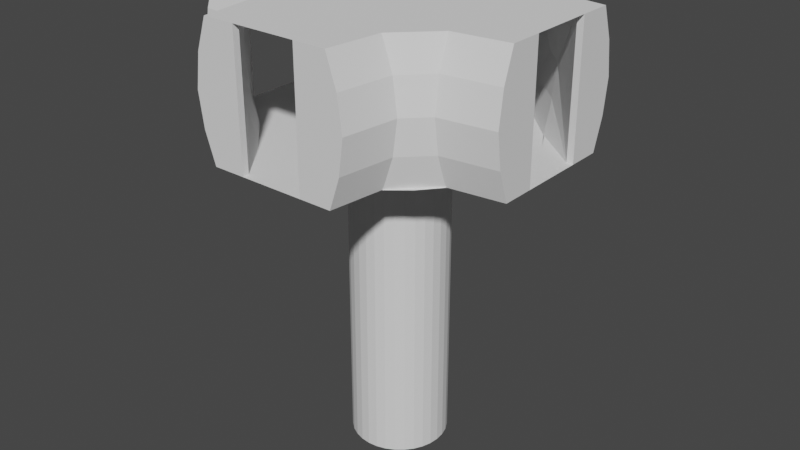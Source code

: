 # Source: X-Corridor.blend  (saved by Blender 3.6.11; exported with 4.5.12 LTS)
import bpy
from mathutils import Matrix  # noqa: F401  (used for matrix-valued properties, if any)

bpy.ops.wm.read_factory_settings(use_empty=True)
scene = bpy.context.scene
scene.name = 'Scene'

# ---- collections
col_collection = bpy.data.collections.new('Collection'); scene.collection.children.link(col_collection)

# ---- world
world_world = bpy.data.worlds.new('World'); scene.world = world_world
world_world.use_nodes = True; world_world.node_tree.nodes.clear()
_N = world_world.node_tree.nodes; _L = world_world.node_tree.links
n0 = _N.new('ShaderNodeOutputWorld'); n0.name = 'World Output'; n0.location = (300, 300)
n1 = _N.new('ShaderNodeBackground'); n1.name = 'Background'; n1.location = (10, 300)
n1.inputs[0].default_value = (0.05088, 0.05088, 0.05088, 1.0)
_L.new(n1.outputs[0], n0.inputs[0])
n0.is_active_output = True
world_world.color = (0.05088, 0.05088, 0.05088)
world_world.use_sun_shadow = False
world_world.sun_shadow_jitter_overblur = 0.0

# ---- meshes
me_plane = bpy.data.meshes.new('Plane')
me_plane.from_pydata([(0.0, 0.75, -5.0), (1.65, -1.1, 1.958e-09), (-1.1, -1.65, 1.686e-08), (0.1463, 0.7356, -5.0), (1.1, -1.65, 1.686e-08), (1.65, 1.1, 1.958e-09), (0.287, 0.6929, -5.0), (1.1, 1.65, 1.686e-08), (-1.65, 1.1, 1.958e-09), (0.4167, 0.6236, -5.0), (-1.1, 1.65, 1.686e-08), (-1.65, -1.1, 1.958e-09), (-1.1, -1.65, 2.0), (0.5303, 0.5303, -5.0), (1.65, -1.1, 2.0), (1.1, -1.65, 2.0), (0.6236, 0.4167, -5.0), (1.65, 1.1, 2.0), (1.1, 1.65, 2.0), (0.6929, 0.287, -5.0), (-1.65, 1.1, 2.0), (0.7356, 0.1463, -5.0), (-1.1, 1.65, 2.0), (-1.65, -1.1, 2.0), (0.75, 0.0, -5.0), (-1.262, -1.65, 1.522), (1.65, -1.262, 1.522), (1.65, -1.334, 1.0), (0.7356, -0.1463, -5.0), (-1.334, -1.65, 1.0), (0.6929, -0.287, -5.0), (1.65, -1.262, 0.4783), (-1.262, -1.65, 0.4783), (0.6236, -0.4167, -5.0), (-1.262, 1.65, 0.4783), (-1.65, -1.262, 0.4783), (-1.334, 1.65, 1.0), (0.5303, -0.5303, -5.0), (-1.65, -1.334, 1.0), (-1.262, 1.65, 1.522), (0.4167, -0.6236, -5.0), (-1.65, -1.262, 1.522), (1.262, 1.65, 1.522), (0.287, -0.6929, -5.0), (-1.65, 1.262, 1.522), (0.1463, -0.7356, -5.0), (-1.65, 1.334, 1.0), (1.334, 1.65, 1.0), (1.262, 1.65, 0.4783), (0.0, -0.75, -5.0), (-1.65, 1.262, 0.4783), (-0.1463, -0.7356, -5.0), (1.262, -1.65, 0.4783), (1.65, 1.262, 0.4783), (-0.287, -0.6929, -5.0), (1.65, 1.334, 1.0), (1.334, -1.65, 1.0), (-0.4167, -0.6236, -5.0), (1.262, -1.65, 1.522), (1.65, 1.262, 1.522), (-0.5303, -0.5303, -5.0), (-0.5, -2.4, 1.686e-08), (2.4, -0.5, 1.686e-08), (-0.6236, -0.4167, -5.0), (0.5, -2.4, 1.686e-08), (2.4, 0.5, 1.686e-08), (0.5, 2.4, 1.686e-08), (-0.6929, -0.287, -5.0), (-2.4, 0.5, 1.686e-08), (-2.4, -0.5, 1.686e-08), (-0.7356, -0.1463, -5.0), (-0.5, 2.4, 1.686e-08), (2.4, -0.5, 2.0), (-0.75, 0.0, -5.0), (-0.5, -2.4, 2.0), (0.5, -2.4, 2.0), (-0.7356, 0.1463, -5.0), (2.4, 0.5, 2.0), (-0.5, 2.4, 2.0), (-0.6929, 0.287, -5.0), (-2.4, -0.5, 2.0), (0.5, 2.4, 2.0), (-0.6236, 0.4167, -5.0), (-2.4, 0.5, 2.0), (-0.5303, 0.5303, -5.0), (-0.5, 2.5, 1.686e-08), (-2.5, -0.5, 1.686e-08), (-1.0, 2.5, 1.686e-08), (-0.4167, 0.6236, -5.0), (-2.5, -1.0, 1.686e-08), (-0.287, 0.6929, -5.0), (1.162, 2.5, 0.4783), (-2.5, 1.162, 0.4783), (1.0, 2.5, 1.686e-08), (-0.1463, 0.7356, -5.0), (-2.5, 1.0, 1.686e-08), (-1.162, 2.5, 1.522), (-2.5, -1.162, 1.522), (-1.0, 2.5, 2.0), (-2.5, -1.0, 2.0), (0.5, 2.5, 2.0), (-2.5, 0.5, 2.0), (1.0, 2.5, 2.0), (-2.5, 1.0, 2.0), (-1.162, 2.5, 0.4783), (-2.5, -1.162, 0.4783), (-1.234, 2.5, 1.0), (-2.5, -1.234, 1.0), (-2.5, 1.162, 1.522), (1.162, 2.5, 1.522), (1.234, 2.5, 1.0), (-2.5, 1.234, 1.0), (-2.5, 0.5, 1.686e-08), (0.5, 2.5, 1.686e-08), (-0.5, 2.5, 2.0), (-2.5, -0.5, 2.0), (0.5, -2.5, 1.686e-08), (2.5, 0.5, 1.686e-08), (2.5, 1.0, 1.686e-08), (1.0, -2.5, 1.686e-08), (2.5, 1.162, 1.522), (1.162, -2.5, 1.522), (2.5, 1.0, 2.0), (1.0, -2.5, 2.0), (-1.162, -2.5, 0.4783), (2.5, -1.162, 0.4783), (-1.0, -2.5, 1.686e-08), (2.5, -1.0, 1.686e-08), (2.5, 0.5, 2.0), (0.5, -2.5, 2.0), (2.5, -1.0, 2.0), (-1.0, -2.5, 2.0), (2.5, -1.162, 1.522), (-1.162, -2.5, 1.522), (2.5, -1.234, 1.0), (-1.234, -2.5, 1.0), (2.5, 1.162, 0.4783), (1.162, -2.5, 0.4783), (1.234, -2.5, 1.0), (2.5, 1.234, 1.0), (2.5, -0.5, 1.686e-08), (-0.5, -2.5, 1.686e-08), (-0.5, -2.5, 2.0), (2.5, -0.5, 2.0), (0.0, 2.0, 0.0), (-0.3902, 1.962, 0.0), (-0.7654, 1.848, 0.0), (-1.111, 1.663, 0.0), (-1.414, 1.414, 0.0), (-1.663, 1.111, 0.0), (-1.848, 0.7654, 0.0), (-1.962, 0.3902, 0.0), (-2.0, 0.0, 0.0), (-1.962, -0.3902, 0.0), (-1.848, -0.7654, 0.0), (-1.663, -1.111, 0.0), (-1.414, -1.414, 0.0), (-1.111, -1.663, 0.0), (-0.7654, -1.848, 0.0), (-0.3902, -1.962, 0.0), (0.0, -2.0, 0.0), (0.3902, -1.962, 0.0), (0.7654, -1.848, 0.0), (1.111, -1.663, 0.0), (1.414, -1.414, 0.0), (1.663, -1.111, 0.0), (1.848, -0.7654, 0.0), (1.962, -0.3902, 0.0), (2.0, 0.0, 0.0), (1.962, 0.3902, 0.0), (1.848, 0.7654, 0.0), (1.663, 1.111, 0.0), (1.414, 1.414, 0.0), (1.111, 1.663, 0.0), (0.7654, 1.848, 0.0), (0.3902, 1.962, 0.0), (-0.75, 0.0, 0.0), (-0.6929, -0.287, 0.0), (-0.7356, -0.1463, 0.0), (-0.7356, 0.1463, 0.0), (-0.6236, -0.4167, 0.0), (-0.6236, 0.4167, 0.0), (-0.6929, 0.287, 0.0), (-0.5303, 0.5303, 0.0), (-0.287, -0.6929, 0.0), (-0.4167, -0.6236, 0.0), (-0.4167, 0.6236, 0.0), (-0.1463, -0.7356, 0.0), (0.0, 0.75, 0.0), (-0.1463, 0.7356, 0.0), (-0.287, 0.6929, 0.0), (-0.5303, -0.5303, 0.0), (0.0, -0.75, 0.0), (0.1463, -0.7356, 0.0), (0.4167, 0.6236, 0.0), (0.4167, -0.6236, 0.0), (0.287, 0.6929, 0.0), (0.287, -0.6929, 0.0), (0.1463, 0.7356, 0.0), (0.6236, 0.4167, 0.0), (0.6236, -0.4167, 0.0), (0.5303, 0.5303, 0.0), (0.75, 0.0, 0.0), (0.7356, 0.1463, 0.0), (0.6929, -0.287, 0.0), (0.7356, -0.1463, 0.0), (0.6929, 0.287, 0.0), (0.5303, -0.5303, 0.0)], [], [(102, 81, 18), (66, 93, 7), (131, 74, 12), (137, 4, 52), (142, 61, 74), (2, 124, 32), (39, 106, 36), (22, 96, 39), (87, 114, 85), (102, 113, 100), (98, 104, 96), (93, 109, 91), (85, 78, 71), (78, 98, 22), (100, 66, 81), (7, 91, 48), (109, 18, 42), (110, 42, 47), (104, 10, 34), (48, 110, 47), (87, 71, 10), (106, 34, 36), (66, 85, 71), (78, 100, 81), (142, 126, 141), (123, 116, 119), (123, 137, 121), (126, 133, 124), (116, 75, 64), (75, 123, 15), (138, 52, 56), (58, 138, 56), (133, 12, 25), (135, 25, 29), (32, 135, 29), (15, 121, 58), (119, 64, 4), (61, 126, 2), (75, 142, 74), (61, 116, 64), (61, 2, 32), (64, 75, 56), (66, 7, 48), (71, 78, 36), (103, 83, 20), (68, 95, 8), (130, 72, 14), (136, 5, 53), (143, 62, 72), (1, 125, 31), (41, 107, 38), (23, 97, 41), (89, 115, 86), (103, 112, 101), (99, 105, 97), (95, 108, 92), (86, 80, 69), (80, 99, 23), (101, 68, 83), (8, 92, 50), (108, 20, 44), (111, 44, 46), (105, 11, 35), (50, 111, 46), (89, 69, 11), (107, 35, 38), (68, 86, 69), (80, 101, 83), (143, 127, 140), (122, 117, 118), (122, 136, 120), (127, 132, 125), (117, 77, 65), (77, 122, 17), (139, 53, 55), (59, 139, 55), (132, 14, 26), (134, 26, 27), (31, 134, 27), (17, 120, 59), (118, 65, 5), (62, 127, 1), (77, 143, 72), (62, 117, 65), (62, 1, 31), (65, 77, 55), (68, 8, 50), (69, 80, 38), (146, 186, 190), (193, 192, 160), (71, 145, 144), (10, 147, 146), (146, 71, 10), (66, 174, 173), (173, 7, 66), (5, 171, 170), (170, 65, 5), (65, 169, 168), (62, 166, 165), (165, 1, 62), (64, 161, 160), (4, 163, 162), (162, 64, 4), (61, 158, 157), (157, 2, 61), (69, 153, 152), (11, 155, 154), (154, 69, 11), (68, 150, 149), (149, 8, 68), (14, 58, 15), (26, 56, 58), (52, 27, 31), (4, 31, 1), (7, 53, 48), (53, 47, 48), (42, 55, 59), (18, 59, 17), (20, 39, 22), (44, 36, 39), (34, 46, 50), (10, 50, 8), (2, 35, 32), (35, 29, 32), (25, 38, 41), (12, 41, 23), (14, 20, 22), (198, 0, 3), (196, 3, 6), (194, 6, 9), (201, 9, 13), (201, 16, 199), (199, 19, 206), (206, 21, 203), (203, 24, 202), (202, 28, 205), (205, 30, 204), (204, 33, 200), (200, 37, 207), (207, 40, 195), (195, 43, 197), (197, 45, 193), (193, 49, 192), (192, 51, 187), (187, 54, 184), (184, 57, 185), (185, 60, 191), (180, 60, 63), (177, 63, 67), (178, 67, 70), (176, 70, 73), (179, 73, 76), (182, 76, 79), (181, 79, 82), (183, 82, 84), (186, 84, 88), (190, 88, 90), (189, 90, 94), (188, 94, 0), (49, 24, 0), (102, 100, 81), (66, 113, 93), (131, 142, 74), (137, 119, 4), (142, 141, 61), (2, 126, 124), (39, 96, 106), (22, 98, 96), (87, 98, 114), (102, 93, 113), (87, 104, 98), (104, 106, 96), (102, 109, 93), (109, 110, 91), (85, 114, 78), (78, 114, 98), (100, 113, 66), (7, 93, 91), (109, 102, 18), (110, 109, 42), (104, 87, 10), (48, 91, 110), (87, 85, 71), (106, 104, 34), (66, 113, 85), (78, 114, 100), (142, 131, 126), (123, 129, 116), (119, 137, 123), (137, 138, 121), (131, 133, 126), (133, 135, 124), (116, 129, 75), (75, 129, 123), (138, 137, 52), (58, 121, 138), (133, 131, 12), (135, 133, 25), (32, 124, 135), (15, 123, 121), (119, 116, 64), (61, 141, 126), (75, 129, 142), (61, 141, 116), (32, 29, 61), (29, 25, 74), (61, 29, 74), (25, 12, 74), (15, 58, 75), (58, 56, 75), (56, 52, 64), (52, 4, 64), (48, 47, 66), (47, 42, 81), (66, 47, 81), (42, 18, 81), (22, 39, 78), (39, 36, 78), (36, 34, 71), (34, 10, 71), (103, 101, 83), (68, 112, 95), (130, 143, 72), (136, 118, 5), (143, 140, 62), (1, 127, 125), (41, 97, 107), (23, 99, 97), (89, 99, 115), (103, 95, 112), (89, 105, 99), (105, 107, 97), (103, 108, 95), (108, 111, 92), (86, 115, 80), (80, 115, 99), (101, 112, 68), (8, 95, 92), (108, 103, 20), (111, 108, 44), (105, 89, 11), (50, 92, 111), (89, 86, 69), (107, 105, 35), (68, 112, 86), (80, 115, 101), (143, 130, 127), (122, 128, 117), (118, 136, 122), (136, 139, 120), (130, 132, 127), (132, 134, 125), (117, 128, 77), (77, 128, 122), (139, 136, 53), (59, 120, 139), (132, 130, 14), (134, 132, 26), (31, 125, 134), (17, 122, 120), (118, 117, 65), (62, 140, 127), (77, 128, 143), (62, 140, 117), (31, 27, 62), (27, 26, 72), (62, 27, 72), (26, 14, 72), (17, 59, 77), (59, 55, 77), (55, 53, 65), (53, 5, 65), (50, 46, 68), (46, 44, 83), (68, 46, 83), (44, 20, 83), (23, 41, 80), (41, 38, 80), (38, 35, 69), (35, 11, 69), (174, 175, 196), (175, 144, 198), (174, 196, 194), (144, 145, 188), (145, 146, 189), (144, 188, 198), (146, 147, 186), (147, 148, 183), (183, 148, 181), (148, 149, 181), (149, 150, 182), (182, 150, 179), (150, 151, 179), (151, 152, 179), (152, 153, 176), (153, 154, 178), (152, 176, 179), (154, 155, 180), (155, 156, 191), (191, 156, 185), (156, 157, 185), (157, 158, 184), (158, 159, 187), (158, 187, 184), (157, 184, 185), (174, 194, 173), (172, 173, 201), (201, 173, 194), (170, 171, 199), (171, 172, 201), (168, 169, 203), (169, 170, 206), (206, 170, 199), (205, 167, 202), (167, 168, 202), (171, 201, 199), (149, 182, 181), (203, 202, 168), (206, 203, 169), (155, 191, 180), (154, 180, 177), (154, 177, 178), (196, 175, 198), (178, 176, 153), (188, 145, 189), (147, 183, 186), (190, 189, 146), (192, 187, 159), (159, 160, 192), (160, 161, 193), (193, 161, 197), (161, 162, 197), (162, 163, 195), (163, 164, 195), (164, 165, 207), (195, 164, 207), (165, 166, 200), (166, 167, 204), (165, 200, 207), (167, 205, 204), (204, 200, 166), (162, 195, 197), (144, 175, 66), (66, 71, 144), (146, 145, 71), (66, 175, 174), (170, 169, 65), (168, 167, 62), (62, 65, 168), (62, 167, 166), (160, 159, 61), (61, 64, 160), (162, 161, 64), (61, 159, 158), (152, 151, 68), (68, 69, 152), (154, 153, 69), (68, 151, 150), (14, 26, 58), (26, 27, 56), (52, 56, 27), (4, 52, 31), (7, 5, 53), (53, 55, 47), (42, 47, 55), (18, 42, 59), (20, 44, 39), (44, 46, 36), (34, 36, 46), (10, 34, 50), (2, 11, 35), (35, 38, 29), (25, 29, 38), (12, 25, 41), (15, 75, 74), (15, 74, 12), (77, 72, 14), (14, 15, 12), (23, 80, 83), (14, 12, 23), (17, 77, 14), (78, 81, 18), (18, 17, 14), (14, 23, 20), (23, 83, 20), (78, 18, 22), (18, 14, 22), (198, 188, 0), (196, 198, 3), (194, 196, 6), (201, 194, 9), (201, 13, 16), (199, 16, 19), (206, 19, 21), (203, 21, 24), (202, 24, 28), (205, 28, 30), (204, 30, 33), (200, 33, 37), (207, 37, 40), (195, 40, 43), (197, 43, 45), (193, 45, 49), (192, 49, 51), (187, 51, 54), (184, 54, 57), (185, 57, 60), (180, 191, 60), (177, 180, 63), (178, 177, 67), (176, 178, 70), (179, 176, 73), (182, 179, 76), (181, 182, 79), (183, 181, 82), (186, 183, 84), (190, 186, 88), (189, 190, 90), (188, 189, 94), (0, 94, 90), (90, 88, 84), (84, 82, 79), (79, 76, 84), (76, 73, 84), (73, 70, 67), (67, 63, 60), (60, 57, 54), (54, 51, 60), (51, 49, 60), (49, 45, 43), (43, 40, 37), (37, 33, 30), (30, 28, 37), (28, 24, 37), (24, 21, 19), (19, 16, 13), (13, 9, 6), (6, 3, 13), (3, 0, 13), (0, 90, 73), (90, 84, 73), (73, 67, 49), (67, 60, 49), (49, 43, 24), (43, 37, 24), (24, 19, 0), (19, 13, 0), (0, 73, 49)])
_uv = me_plane.uv_layers.new(name='UVMap')
_uv.uv.foreach_set('vector', [0.6179, 0.7579, 0.5826, 0.7551, 0.6179, 0.6986, 0.6325, 0.627, 0.6678, 0.6247, 0.6669, 0.6841, 0.04251, 0.6842, 0.007253, 0.6813, 0.04251, 0.6248, 0.1915, 0.911, 0.1565, 0.8529, 0.1915, 0.8516, 0.686, 0.9152, 0.6929, 0.7765, 0.6929, 0.9152, 0.757, 0.9381, 0.792, 0.8801, 0.792, 0.9394, 0.1565, 0.8365, 0.1931, 0.7778, 0.1931, 0.8371, 0.09175, 0.8564, 0.05675, 0.9145, 0.05675, 0.8551, 0.6006, 0.3137, 0.5659, 0.4524, 0.5659, 0.3137, 0.4503, 0.6056, 0.485, 0.4669, 0.485, 0.6056, 0.6006, 0.4524, 0.6118, 0.3469, 0.6118, 0.4192, 0.4503, 0.4669, 0.4391, 0.5725, 0.4391, 0.5001, 0.9862, 0.4669, 0.9792, 0.6056, 0.9792, 0.4669, 0.1068, 0.6317, 0.142, 0.6288, 0.142, 0.6882, 0.9792, 0.7589, 0.9862, 0.6201, 0.9862, 0.7589, 0.1063, 0.9145, 0.1412, 0.8564, 0.1412, 0.9158, 0.8591, 0.8056, 0.8941, 0.8637, 0.8591, 0.865, 0.7951, 0.8637, 0.7585, 0.8049, 0.7951, 0.8043, 0.2936, 0.911, 0.2586, 0.8529, 0.2936, 0.8516, 0.2586, 0.7621, 0.2951, 0.7033, 0.2951, 0.7627, 0.142, 0.7621, 0.1068, 0.7592, 0.142, 0.7027, 0.2951, 0.8365, 0.2586, 0.7778, 0.2951, 0.7772, 0.01216, 0.37, 0.0563, 0.316, 0.0612, 0.3209, 0.01216, 0.0612, 0.0563, 0.007253, 0.0612, 0.01216, 0.5504, 0.6056, 0.5158, 0.4669, 0.5504, 0.4669, 0.6273, 0.146, 0.5926, 0.007253, 0.6273, 0.007253, 0.6273, 0.146, 0.6385, 0.04042, 0.6385, 0.1128, 0.5158, 0.4669, 0.5045, 0.5725, 0.5045, 0.5001, 0.9862, 0.3137, 0.9792, 0.4524, 0.9792, 0.3137, 0.5329, 0.7055, 0.5681, 0.7026, 0.5681, 0.762, 0.6715, 0.8359, 0.635, 0.7771, 0.6715, 0.7765, 0.5839, 0.8359, 0.6204, 0.7771, 0.6204, 0.8364, 0.5839, 0.8523, 0.6189, 0.9103, 0.5839, 0.9116, 0.744, 0.8637, 0.7075, 0.8049, 0.744, 0.8043, 0.7075, 0.7892, 0.744, 0.7304, 0.744, 0.7898, 0.04225, 0.8564, 0.007253, 0.9145, 0.007253, 0.8551, 0.09226, 0.6842, 0.05701, 0.6813, 0.09226, 0.6248, 0.5329, 0.627, 0.5682, 0.6247, 0.5673, 0.6841, 0.2966, 0.2476, 0.2525, 0.3015, 0.2476, 0.2966, 0.2966, 0.5563, 0.2525, 0.6103, 0.2476, 0.6054, 0.316, 0.007253, 0.3822, 0.007253, 0.3902, 0.04042, 0.3937, 0.1605, 0.3937, 0.2992, 0.316, 0.2298, 0.4082, 0.007253, 0.4744, 0.007253, 0.4824, 0.04042, 0.3937, 0.3137, 0.3937, 0.4524, 0.316, 0.3831, 0.1918, 0.6842, 0.1565, 0.6813, 0.1918, 0.6248, 0.6313, 0.3954, 0.6666, 0.3931, 0.6657, 0.4524, 0.04251, 0.7621, 0.007253, 0.7592, 0.04251, 0.7027, 0.8941, 0.9389, 0.8591, 0.8808, 0.8941, 0.8795, 0.6823, 0.7589, 0.6892, 0.6201, 0.6892, 0.7589, 0.8096, 0.9389, 0.8446, 0.8808, 0.8446, 0.9402, 0.7585, 0.7892, 0.7951, 0.7304, 0.7951, 0.7898, 0.2426, 0.8529, 0.2076, 0.911, 0.2076, 0.8516, 0.6273, 0.1605, 0.5926, 0.2992, 0.5926, 0.1605, 0.5167, 0.4524, 0.5514, 0.3137, 0.5514, 0.4524, 0.6273, 0.2992, 0.6385, 0.1936, 0.6385, 0.266, 0.5167, 0.3137, 0.5055, 0.4192, 0.5055, 0.3469, 0.9862, 0.1605, 0.9792, 0.2992, 0.9792, 0.1605, 0.2063, 0.6317, 0.2415, 0.6288, 0.2415, 0.6882, 0.9792, 0.146, 0.9862, 0.007253, 0.9862, 0.146, 0.7075, 0.9381, 0.7425, 0.8801, 0.7425, 0.9394, 0.8096, 0.8056, 0.8446, 0.8637, 0.8096, 0.865, 0.09482, 0.84, 0.05829, 0.7812, 0.09482, 0.7806, 0.9436, 0.8637, 0.9086, 0.8056, 0.9436, 0.8043, 0.1565, 0.7621, 0.1931, 0.7033, 0.1931, 0.7627, 0.6677, 0.7579, 0.6324, 0.7551, 0.6677, 0.6986, 0.5694, 0.8359, 0.5329, 0.7771, 0.5694, 0.7765, 0.2476, 0.3209, 0.3015, 0.3651, 0.2966, 0.37, 0.0612, 0.2966, 0.007253, 0.2525, 0.01216, 0.2476, 0.6159, 0.6056, 0.5812, 0.4669, 0.6159, 0.4669, 0.6651, 0.6056, 0.6304, 0.4669, 0.6651, 0.4669, 0.6651, 0.6056, 0.6763, 0.5001, 0.6763, 0.5725, 0.5812, 0.4669, 0.57, 0.5725, 0.57, 0.5001, 0.965, 0.8043, 0.9581, 0.943, 0.9581, 0.8043, 0.05701, 0.7096, 0.09226, 0.7068, 0.09226, 0.7661, 0.2441, 0.8365, 0.2076, 0.7778, 0.2441, 0.7772, 0.007253, 0.84, 0.04378, 0.7812, 0.04378, 0.8406, 0.5329, 0.8523, 0.5679, 0.9103, 0.5329, 0.9116, 0.8461, 0.7892, 0.8096, 0.7304, 0.8461, 0.7299, 0.2076, 0.7621, 0.2441, 0.7033, 0.2441, 0.7627, 0.6699, 0.8523, 0.635, 0.9103, 0.635, 0.8509, 0.2913, 0.6842, 0.256, 0.6813, 0.2913, 0.6248, 0.5827, 0.627, 0.618, 0.6247, 0.6171, 0.6841, 0.2476, 0.01216, 0.3015, 0.0563, 0.2966, 0.0612, 0.0612, 0.6054, 0.007253, 0.5612, 0.01216, 0.5563, 0.4859, 0.4524, 0.4197, 0.4524, 0.4118, 0.4192, 0.4082, 0.2992, 0.4082, 0.1605, 0.4859, 0.2298, 0.5781, 0.2992, 0.5119, 0.2992, 0.504, 0.266, 0.5004, 0.146, 0.5004, 0.007253, 0.5781, 0.07661, 0.1013, 0.335, 0.1442, 0.4121, 0.1345, 0.4151, 0.1833, 0.5064, 0.1912, 0.4999, 0.2525, 0.5612, 0.0612, 0.3209, 0.07732, 0.3478, 0.0563, 0.3651, 0.6313, 0.314, 0.6325, 0.3137, 0.6325, 0.3409, 0.1013, 0.335, 0.0612, 0.3209, 0.1274, 0.3283, 0.01216, 0.37, 0.02623, 0.4101, 0.01833, 0.4361, 0.6678, 0.6833, 0.6669, 0.6841, 0.6325, 0.627, 0.4148, 0.5852, 0.416, 0.585, 0.416, 0.6122, 0.02623, 0.5162, 0.01216, 0.5563, 0.01951, 0.4901, 0.01216, 0.5563, 0.03905, 0.5402, 0.0563, 0.5612, 0.0612, 0.6054, 0.1013, 0.5913, 0.1273, 0.5992, 0.618, 0.6833, 0.6171, 0.6841, 0.5827, 0.627, 0.2476, 0.6054, 0.2315, 0.5785, 0.2525, 0.5612, 0.6811, 0.3888, 0.6823, 0.3885, 0.6823, 0.4157, 0.2075, 0.5913, 0.2476, 0.6054, 0.1814, 0.598, 0.2966, 0.5563, 0.2825, 0.5162, 0.2904, 0.4902, 0.5682, 0.6833, 0.5673, 0.6841, 0.5329, 0.627, 0.2966, 0.37, 0.2697, 0.3861, 0.2525, 0.3651, 0.4148, 0.6269, 0.416, 0.6267, 0.416, 0.6539, 0.2825, 0.4101, 0.2966, 0.37, 0.2893, 0.4362, 0.2476, 0.3209, 0.2075, 0.335, 0.1814, 0.3271, 0.6666, 0.4516, 0.6657, 0.4524, 0.6313, 0.3954, 0.8947, 0.7838, 0.8606, 0.7378, 0.8947, 0.7299, 0.2538, 0.9268, 0.2901, 0.9613, 0.2538, 0.9649, 0.7584, 0.9539, 0.7947, 0.9885, 0.7584, 0.992, 0.2051, 0.9268, 0.2392, 0.9728, 0.2051, 0.9808, 0.5839, 0.9801, 0.618, 0.9341, 0.618, 0.9721, 0.3669, 0.9463, 0.4033, 0.9808, 0.3669, 0.9843, 0.316, 0.9463, 0.3524, 0.9808, 0.316, 0.9843, 0.9433, 0.7838, 0.9092, 0.7378, 0.9433, 0.7299, 0.9427, 0.9334, 0.9086, 0.8874, 0.9427, 0.8795, 0.05812, 0.9303, 0.09448, 0.9648, 0.05812, 0.9683, 0.7075, 0.9539, 0.7439, 0.9885, 0.7075, 0.992, 0.1565, 0.9268, 0.1906, 0.9728, 0.1565, 0.9808, 0.6325, 0.9801, 0.6666, 0.9341, 0.6666, 0.9721, 0.8096, 0.9547, 0.8459, 0.9892, 0.8096, 0.9927, 0.007253, 0.9303, 0.04361, 0.9648, 0.007253, 0.9683, 0.567, 0.9801, 0.5329, 0.9341, 0.567, 0.9261, 0.2893, 0.1274, 0.01951, 0.1814, 0.01951, 0.1274, 0.9153, 0.7154, 0.9051, 0.3686, 0.9153, 0.3686, 0.7424, 0.7154, 0.7322, 0.3686, 0.7424, 0.3686, 0.4937, 0.9669, 0.4835, 0.6201, 0.4937, 0.6201, 0.3509, 0.9318, 0.3407, 0.585, 0.3509, 0.585, 0.8063, 0.354, 0.8165, 0.007253, 0.8165, 0.354, 0.9298, 0.7154, 0.94, 0.3686, 0.94, 0.7154, 0.6828, 0.354, 0.693, 0.007253, 0.693, 0.354, 0.8804, 0.354, 0.8906, 0.007253, 0.8906, 0.354, 0.316, 0.9318, 0.3262, 0.585, 0.3262, 0.9318, 0.7569, 0.354, 0.7671, 0.007253, 0.7671, 0.354, 0.9298, 0.354, 0.94, 0.007253, 0.94, 0.354, 0.3654, 0.9318, 0.3756, 0.585, 0.3756, 0.9318, 0.831, 0.354, 0.8412, 0.007253, 0.8412, 0.354, 0.4588, 0.9669, 0.469, 0.6201, 0.469, 0.9669, 0.7322, 0.354, 0.7424, 0.007253, 0.7424, 0.354, 0.7816, 0.7154, 0.7918, 0.3686, 0.7918, 0.7154, 0.7816, 0.354, 0.7918, 0.007253, 0.7918, 0.354, 0.7569, 0.7154, 0.7671, 0.3686, 0.7671, 0.7154, 0.9545, 0.354, 0.9647, 0.007253, 0.9647, 0.354, 0.831, 0.7154, 0.8412, 0.3686, 0.8412, 0.7154, 0.8659, 0.7154, 0.8557, 0.3686, 0.8659, 0.3686, 0.9647, 0.7154, 0.9545, 0.3686, 0.9647, 0.3686, 0.7177, 0.354, 0.7075, 0.007253, 0.7177, 0.007253, 0.8906, 0.7154, 0.8804, 0.3686, 0.8906, 0.3686, 0.9153, 0.354, 0.9051, 0.007253, 0.9153, 0.007253, 0.7177, 0.7154, 0.7075, 0.3686, 0.7177, 0.3686, 0.5184, 0.9669, 0.5082, 0.6201, 0.5184, 0.6201, 0.4003, 0.9318, 0.3901, 0.585, 0.4003, 0.585, 0.8659, 0.354, 0.8557, 0.007253, 0.8659, 0.007253, 0.4443, 0.9669, 0.4341, 0.6201, 0.4443, 0.6201, 0.6683, 0.354, 0.6581, 0.007253, 0.6683, 0.007253, 0.8165, 0.7154, 0.8063, 0.3686, 0.8165, 0.3686, 0.4137, 0.4942, 0.3923, 0.5646, 0.3219, 0.5432, 0.6179, 0.7579, 0.5834, 0.762, 0.5826, 0.7551, 0.6325, 0.627, 0.6334, 0.6201, 0.6678, 0.6247, 0.04251, 0.6842, 0.008063, 0.6882, 0.007253, 0.6813, 0.1915, 0.911, 0.1565, 0.9123, 0.1565, 0.8529, 0.686, 0.9152, 0.686, 0.7765, 0.6929, 0.7765, 0.757, 0.9381, 0.757, 0.8788, 0.792, 0.8801, 0.1565, 0.8365, 0.1565, 0.7772, 0.1931, 0.7778, 0.09175, 0.8564, 0.09175, 0.9158, 0.05675, 0.9145, 0.6006, 0.3137, 0.6006, 0.4524, 0.5659, 0.4524, 0.4503, 0.6056, 0.4503, 0.4669, 0.485, 0.4669, 0.6006, 0.3137, 0.6118, 0.3469, 0.6006, 0.4524, 0.6118, 0.3469, 0.6168, 0.3831, 0.6118, 0.4192, 0.4503, 0.6056, 0.4391, 0.5725, 0.4503, 0.4669, 0.4391, 0.5725, 0.4341, 0.5363, 0.4391, 0.5001, 0.9862, 0.4669, 0.9862, 0.6056, 0.9792, 0.6056, 0.1068, 0.6317, 0.1076, 0.6248, 0.142, 0.6288, 0.9792, 0.7589, 0.9792, 0.6201, 0.9862, 0.6201, 0.1063, 0.9145, 0.1063, 0.8551, 0.1412, 0.8564, 0.8591, 0.8056, 0.8941, 0.8043, 0.8941, 0.8637, 0.7951, 0.8637, 0.7585, 0.8643, 0.7585, 0.8049, 0.2936, 0.911, 0.2586, 0.9123, 0.2586, 0.8529, 0.2586, 0.7621, 0.2586, 0.7027, 0.2951, 0.7033, 0.142, 0.7621, 0.1076, 0.7661, 0.1068, 0.7592, 0.2951, 0.8365, 0.2586, 0.8371, 0.2586, 0.7778, 0.01216, 0.37, 0.007253, 0.3651, 0.0563, 0.316, 0.01216, 0.0612, 0.007253, 0.0563, 0.0563, 0.007253, 0.5504, 0.6056, 0.5158, 0.6056, 0.5158, 0.4669, 0.6273, 0.146, 0.5926, 0.146, 0.5926, 0.007253, 0.6273, 0.007253, 0.6385, 0.04042, 0.6273, 0.146, 0.6385, 0.04042, 0.6436, 0.07661, 0.6385, 0.1128, 0.5158, 0.6056, 0.5045, 0.5725, 0.5158, 0.4669, 0.5045, 0.5725, 0.4995, 0.5363, 0.5045, 0.5001, 0.9862, 0.3137, 0.9862, 0.4524, 0.9792, 0.4524, 0.5329, 0.7055, 0.5337, 0.6986, 0.5681, 0.7026, 0.6715, 0.8359, 0.635, 0.8364, 0.635, 0.7771, 0.5839, 0.8359, 0.5839, 0.7765, 0.6204, 0.7771, 0.5839, 0.8523, 0.6189, 0.8509, 0.6189, 0.9103, 0.744, 0.8637, 0.7075, 0.8643, 0.7075, 0.8049, 0.7075, 0.7892, 0.7075, 0.7299, 0.744, 0.7304, 0.04225, 0.8564, 0.04225, 0.9158, 0.007253, 0.9145, 0.09226, 0.6842, 0.05782, 0.6882, 0.05701, 0.6813, 0.5329, 0.627, 0.5338, 0.6201, 0.5682, 0.6247, 0.2966, 0.2476, 0.3015, 0.2525, 0.2525, 0.3015, 0.2966, 0.5563, 0.3015, 0.5612, 0.2525, 0.6103, 0.3902, 0.04042, 0.3937, 0.07661, 0.316, 0.007253, 0.3937, 0.07661, 0.3902, 0.1128, 0.316, 0.146, 0.316, 0.007253, 0.3937, 0.07661, 0.316, 0.146, 0.3902, 0.1128, 0.3822, 0.146, 0.316, 0.146, 0.3275, 0.2992, 0.3196, 0.266, 0.3937, 0.2992, 0.3196, 0.266, 0.316, 0.2298, 0.3937, 0.2992, 0.316, 0.2298, 0.3196, 0.1936, 0.3937, 0.1605, 0.3196, 0.1936, 0.3275, 0.1605, 0.3937, 0.1605, 0.4824, 0.04042, 0.4859, 0.07661, 0.4082, 0.007253, 0.4859, 0.07661, 0.4824, 0.1128, 0.4082, 0.146, 0.4082, 0.007253, 0.4859, 0.07661, 0.4082, 0.146, 0.4824, 0.1128, 0.4744, 0.146, 0.4082, 0.146, 0.3275, 0.4524, 0.3196, 0.4192, 0.3937, 0.4524, 0.3196, 0.4192, 0.316, 0.3831, 0.3937, 0.4524, 0.316, 0.3831, 0.3196, 0.3469, 0.3937, 0.3137, 0.3196, 0.3469, 0.3275, 0.3137, 0.3937, 0.3137, 0.1918, 0.6842, 0.1573, 0.6882, 0.1565, 0.6813, 0.6313, 0.3954, 0.6322, 0.3885, 0.6666, 0.3931, 0.04251, 0.7621, 0.008063, 0.7661, 0.007253, 0.7592, 0.8941, 0.9389, 0.8591, 0.9402, 0.8591, 0.8808, 0.6823, 0.7589, 0.6823, 0.6201, 0.6892, 0.6201, 0.8096, 0.9389, 0.8096, 0.8795, 0.8446, 0.8808, 0.7585, 0.7892, 0.7585, 0.7299, 0.7951, 0.7304, 0.2426, 0.8529, 0.2426, 0.9123, 0.2076, 0.911, 0.6273, 0.1605, 0.6273, 0.2992, 0.5926, 0.2992, 0.5167, 0.4524, 0.5167, 0.3137, 0.5514, 0.3137, 0.6273, 0.1605, 0.6385, 0.1936, 0.6273, 0.2992, 0.6385, 0.1936, 0.6436, 0.2298, 0.6385, 0.266, 0.5167, 0.4524, 0.5055, 0.4192, 0.5167, 0.3137, 0.5055, 0.4192, 0.5004, 0.3831, 0.5055, 0.3469, 0.9862, 0.1605, 0.9862, 0.2992, 0.9792, 0.2992, 0.2063, 0.6317, 0.2071, 0.6248, 0.2415, 0.6288, 0.9792, 0.146, 0.9792, 0.007253, 0.9862, 0.007253, 0.7075, 0.9381, 0.7075, 0.8788, 0.7425, 0.8801, 0.8096, 0.8056, 0.8446, 0.8043, 0.8446, 0.8637, 0.09482, 0.84, 0.05829, 0.8406, 0.05829, 0.7812, 0.9436, 0.8637, 0.9086, 0.865, 0.9086, 0.8056, 0.1565, 0.7621, 0.1565, 0.7027, 0.1931, 0.7033, 0.6677, 0.7579, 0.6332, 0.762, 0.6324, 0.7551, 0.5694, 0.8359, 0.5329, 0.8364, 0.5329, 0.7771, 0.2476, 0.3209, 0.2525, 0.316, 0.3015, 0.3651, 0.0612, 0.2966, 0.0563, 0.3015, 0.007253, 0.2525, 0.6159, 0.6056, 0.5812, 0.6056, 0.5812, 0.4669, 0.6651, 0.6056, 0.6304, 0.6056, 0.6304, 0.4669, 0.6651, 0.4669, 0.6763, 0.5001, 0.6651, 0.6056, 0.6763, 0.5001, 0.6813, 0.5363, 0.6763, 0.5725, 0.5812, 0.6056, 0.57, 0.5725, 0.5812, 0.4669, 0.57, 0.5725, 0.5649, 0.5363, 0.57, 0.5001, 0.965, 0.8043, 0.965, 0.943, 0.9581, 0.943, 0.05701, 0.7096, 0.05782, 0.7027, 0.09226, 0.7068, 0.2441, 0.8365, 0.2076, 0.8371, 0.2076, 0.7778, 0.007253, 0.84, 0.007253, 0.7806, 0.04378, 0.7812, 0.5329, 0.8523, 0.5679, 0.8509, 0.5679, 0.9103, 0.8461, 0.7892, 0.8096, 0.7898, 0.8096, 0.7304, 0.2076, 0.7621, 0.2076, 0.7027, 0.2441, 0.7033, 0.6699, 0.8523, 0.6699, 0.9116, 0.635, 0.9103, 0.2913, 0.6842, 0.2569, 0.6882, 0.256, 0.6813, 0.5827, 0.627, 0.5836, 0.6201, 0.618, 0.6247, 0.2476, 0.01216, 0.2525, 0.007253, 0.3015, 0.0563, 0.0612, 0.6054, 0.0563, 0.6103, 0.007253, 0.5612, 0.4118, 0.4192, 0.4082, 0.3831, 0.4859, 0.4524, 0.4082, 0.3831, 0.4118, 0.3469, 0.4859, 0.3137, 0.4859, 0.4524, 0.4082, 0.3831, 0.4859, 0.3137, 0.4118, 0.3469, 0.4197, 0.3137, 0.4859, 0.3137, 0.4744, 0.1605, 0.4824, 0.1936, 0.4082, 0.1605, 0.4824, 0.1936, 0.4859, 0.2298, 0.4082, 0.1605, 0.4859, 0.2298, 0.4824, 0.266, 0.4082, 0.2992, 0.4824, 0.266, 0.4744, 0.2992, 0.4082, 0.2992, 0.504, 0.266, 0.5004, 0.2298, 0.5781, 0.2992, 0.5004, 0.2298, 0.504, 0.1936, 0.5781, 0.1605, 0.5781, 0.2992, 0.5004, 0.2298, 0.5781, 0.1605, 0.504, 0.1936, 0.5119, 0.1605, 0.5781, 0.1605, 0.5666, 0.007253, 0.5746, 0.04042, 0.5004, 0.007253, 0.5746, 0.04042, 0.5781, 0.07661, 0.5004, 0.007253, 0.5781, 0.07661, 0.5746, 0.1128, 0.5004, 0.146, 0.5746, 0.1128, 0.5666, 0.146, 0.5004, 0.146, 0.02623, 0.4101, 0.03905, 0.3861, 0.1063, 0.4433, 0.03905, 0.3861, 0.0563, 0.3651, 0.1111, 0.4343, 0.02623, 0.4101, 0.1063, 0.4433, 0.1034, 0.453, 0.0563, 0.3651, 0.07732, 0.3478, 0.1176, 0.4264, 0.07732, 0.3478, 0.1013, 0.335, 0.1255, 0.4199, 0.0563, 0.3651, 0.1176, 0.4264, 0.1111, 0.4343, 0.1013, 0.335, 0.1273, 0.3271, 0.1442, 0.4121, 0.1273, 0.3271, 0.1544, 0.3244, 0.1544, 0.4111, 0.1544, 0.4111, 0.1544, 0.3244, 0.1645, 0.4121, 0.1544, 0.3244, 0.1814, 0.3271, 0.1645, 0.4121, 0.1814, 0.3271, 0.2075, 0.335, 0.1743, 0.4151, 0.1743, 0.4151, 0.2075, 0.335, 0.1833, 0.4199, 0.2075, 0.335, 0.2315, 0.3478, 0.1833, 0.4199, 0.2315, 0.3478, 0.2525, 0.3651, 0.1833, 0.4199, 0.2525, 0.3651, 0.2697, 0.3861, 0.1912, 0.4264, 0.2697, 0.3861, 0.2825, 0.4101, 0.1976, 0.4343, 0.2525, 0.3651, 0.1912, 0.4264, 0.1833, 0.4199, 0.2825, 0.4101, 0.2904, 0.4361, 0.2054, 0.453, 0.2904, 0.4361, 0.2931, 0.4632, 0.2064, 0.4632, 0.2064, 0.4632, 0.2931, 0.4632, 0.2054, 0.4733, 0.2931, 0.4632, 0.2904, 0.4902, 0.2054, 0.4733, 0.2904, 0.4902, 0.2825, 0.5162, 0.2024, 0.4831, 0.2825, 0.5162, 0.2697, 0.5402, 0.1976, 0.4921, 0.2825, 0.5162, 0.1976, 0.4921, 0.2024, 0.4831, 0.2904, 0.4902, 0.2024, 0.4831, 0.2054, 0.4733, 0.02623, 0.4101, 0.1034, 0.453, 0.01833, 0.4361, 0.01567, 0.4632, 0.01833, 0.4361, 0.1024, 0.4632, 0.1024, 0.4632, 0.01833, 0.4361, 0.1034, 0.453, 0.02623, 0.5162, 0.01833, 0.4902, 0.1034, 0.4733, 0.01833, 0.4902, 0.01567, 0.4632, 0.1024, 0.4632, 0.0563, 0.5612, 0.03905, 0.5402, 0.1111, 0.4921, 0.03905, 0.5402, 0.02623, 0.5162, 0.1063, 0.4831, 0.1063, 0.4831, 0.02623, 0.5162, 0.1034, 0.4733, 0.1255, 0.5064, 0.07732, 0.5785, 0.1176, 0.4999, 0.07732, 0.5785, 0.0563, 0.5612, 0.1176, 0.4999, 0.01833, 0.4902, 0.1024, 0.4632, 0.1034, 0.4733, 0.1814, 0.3271, 0.1743, 0.4151, 0.1645, 0.4121, 0.1111, 0.4921, 0.1176, 0.4999, 0.0563, 0.5612, 0.1063, 0.4831, 0.1111, 0.4921, 0.03905, 0.5402, 0.2904, 0.4361, 0.2064, 0.4632, 0.2054, 0.453, 0.2825, 0.4101, 0.2054, 0.453, 0.2024, 0.4433, 0.2825, 0.4101, 0.2024, 0.4433, 0.1976, 0.4343, 0.1063, 0.4433, 0.03905, 0.3861, 0.1111, 0.4343, 0.1976, 0.4343, 0.1912, 0.4264, 0.2697, 0.3861, 0.1176, 0.4264, 0.07732, 0.3478, 0.1255, 0.4199, 0.1273, 0.3271, 0.1544, 0.4111, 0.1442, 0.4121, 0.1345, 0.4151, 0.1255, 0.4199, 0.1013, 0.335, 0.1912, 0.4999, 0.1976, 0.4921, 0.2697, 0.5402, 0.2697, 0.5402, 0.2525, 0.5612, 0.1912, 0.4999, 0.2525, 0.5612, 0.2315, 0.5785, 0.1833, 0.5064, 0.1833, 0.5064, 0.2315, 0.5785, 0.1743, 0.5112, 0.2315, 0.5785, 0.2075, 0.5913, 0.1743, 0.5112, 0.2075, 0.5913, 0.1814, 0.5992, 0.1645, 0.5142, 0.1814, 0.5992, 0.1544, 0.6019, 0.1645, 0.5142, 0.1544, 0.6019, 0.1273, 0.5992, 0.1544, 0.5152, 0.1645, 0.5142, 0.1544, 0.6019, 0.1544, 0.5152, 0.1273, 0.5992, 0.1013, 0.5913, 0.1442, 0.5142, 0.1013, 0.5913, 0.07732, 0.5785, 0.1345, 0.5112, 0.1273, 0.5992, 0.1442, 0.5142, 0.1544, 0.5152, 0.07732, 0.5785, 0.1255, 0.5064, 0.1345, 0.5112, 0.1345, 0.5112, 0.1442, 0.5142, 0.1013, 0.5913, 0.2075, 0.5913, 0.1645, 0.5142, 0.1743, 0.5112, 0.0563, 0.3651, 0.03905, 0.3861, 0.01216, 0.37, 0.01216, 0.37, 0.0612, 0.3209, 0.0563, 0.3651, 0.1013, 0.335, 0.07732, 0.3478, 0.0612, 0.3209, 0.01216, 0.37, 0.03905, 0.3861, 0.02623, 0.4101, 0.02623, 0.5162, 0.03905, 0.5402, 0.01216, 0.5563, 0.0563, 0.5612, 0.07732, 0.5785, 0.0612, 0.6054, 0.0612, 0.6054, 0.01216, 0.5563, 0.0563, 0.5612, 0.0612, 0.6054, 0.07732, 0.5785, 0.1013, 0.5913, 0.2525, 0.5612, 0.2697, 0.5402, 0.2966, 0.5563, 0.2966, 0.5563, 0.2476, 0.6054, 0.2525, 0.5612, 0.2075, 0.5913, 0.2315, 0.5785, 0.2476, 0.6054, 0.2966, 0.5563, 0.2697, 0.5402, 0.2825, 0.5162, 0.2525, 0.3651, 0.2315, 0.3478, 0.2476, 0.3209, 0.2476, 0.3209, 0.2966, 0.37, 0.2525, 0.3651, 0.2825, 0.4101, 0.2697, 0.3861, 0.2966, 0.37, 0.2476, 0.3209, 0.2315, 0.3478, 0.2075, 0.335, 0.8947, 0.7838, 0.8606, 0.7759, 0.8606, 0.7378, 0.2538, 0.9268, 0.2901, 0.9304, 0.2901, 0.9613, 0.7584, 0.9539, 0.7947, 0.9575, 0.7947, 0.9885, 0.2051, 0.9268, 0.2392, 0.9347, 0.2392, 0.9728, 0.5839, 0.9801, 0.5839, 0.9261, 0.618, 0.9341, 0.3669, 0.9463, 0.4033, 0.9498, 0.4033, 0.9808, 0.316, 0.9463, 0.3524, 0.9498, 0.3524, 0.9808, 0.9433, 0.7838, 0.9092, 0.7759, 0.9092, 0.7378, 0.9427, 0.9334, 0.9086, 0.9255, 0.9086, 0.8874, 0.05812, 0.9303, 0.09448, 0.9338, 0.09448, 0.9648, 0.7075, 0.9539, 0.7439, 0.9575, 0.7439, 0.9885, 0.1565, 0.9268, 0.1906, 0.9347, 0.1906, 0.9728, 0.6325, 0.9801, 0.6325, 0.9261, 0.6666, 0.9341, 0.8096, 0.9547, 0.8459, 0.9582, 0.8459, 0.9892, 0.007253, 0.9303, 0.04361, 0.9338, 0.04361, 0.9648, 0.567, 0.9801, 0.5329, 0.9721, 0.5329, 0.9341, 0.2893, 0.1814, 0.2966, 0.2476, 0.2476, 0.2966, 0.2893, 0.1814, 0.2476, 0.2966, 0.1814, 0.2893, 0.2476, 0.01216, 0.2966, 0.0612, 0.2893, 0.1274, 0.2893, 0.1274, 0.2893, 0.1814, 0.1814, 0.2893, 0.1274, 0.2893, 0.0612, 0.2966, 0.01216, 0.2476, 0.2893, 0.1274, 0.1814, 0.2893, 0.1274, 0.2893, 0.1814, 0.01951, 0.2476, 0.01216, 0.2893, 0.1274, 0.01216, 0.0612, 0.0612, 0.01216, 0.1274, 0.01951, 0.1274, 0.01951, 0.1814, 0.01951, 0.2893, 0.1274, 0.2893, 0.1274, 0.1274, 0.2893, 0.01951, 0.1814, 0.1274, 0.2893, 0.01216, 0.2476, 0.01951, 0.1814, 0.01216, 0.0612, 0.1274, 0.01951, 0.01951, 0.1274, 0.1274, 0.01951, 0.2893, 0.1274, 0.01951, 0.1274, 0.9153, 0.7154, 0.9051, 0.7154, 0.9051, 0.3686, 0.7424, 0.7154, 0.7322, 0.7154, 0.7322, 0.3686, 0.4937, 0.9669, 0.4835, 0.9669, 0.4835, 0.6201, 0.3509, 0.9318, 0.3407, 0.9318, 0.3407, 0.585, 0.8063, 0.354, 0.8063, 0.007253, 0.8165, 0.007253, 0.9298, 0.7154, 0.9298, 0.3686, 0.94, 0.3686, 0.6828, 0.354, 0.6828, 0.007253, 0.693, 0.007253, 0.8804, 0.354, 0.8804, 0.007253, 0.8906, 0.007253, 0.316, 0.9318, 0.316, 0.585, 0.3262, 0.585, 0.7569, 0.354, 0.7569, 0.007253, 0.7671, 0.007253, 0.9298, 0.354, 0.9298, 0.007253, 0.94, 0.007253, 0.3654, 0.9318, 0.3654, 0.585, 0.3756, 0.585, 0.831, 0.354, 0.831, 0.007253, 0.8412, 0.007253, 0.4588, 0.9669, 0.4588, 0.6201, 0.469, 0.6201, 0.7322, 0.354, 0.7322, 0.007253, 0.7424, 0.007253, 0.7816, 0.7154, 0.7816, 0.3686, 0.7918, 0.3686, 0.7816, 0.354, 0.7816, 0.007253, 0.7918, 0.007253, 0.7569, 0.7154, 0.7569, 0.3686, 0.7671, 0.3686, 0.9545, 0.354, 0.9545, 0.007253, 0.9647, 0.007253, 0.831, 0.7154, 0.831, 0.3686, 0.8412, 0.3686, 0.8659, 0.7154, 0.8557, 0.7154, 0.8557, 0.3686, 0.9647, 0.7154, 0.9545, 0.7154, 0.9545, 0.3686, 0.7177, 0.354, 0.7075, 0.354, 0.7075, 0.007253, 0.8906, 0.7154, 0.8804, 0.7154, 0.8804, 0.3686, 0.9153, 0.354, 0.9051, 0.354, 0.9051, 0.007253, 0.7177, 0.7154, 0.7075, 0.7154, 0.7075, 0.3686, 0.5184, 0.9669, 0.5082, 0.9669, 0.5082, 0.6201, 0.4003, 0.9318, 0.3901, 0.9318, 0.3901, 0.585, 0.8659, 0.354, 0.8557, 0.354, 0.8557, 0.007253, 0.4443, 0.9669, 0.4341, 0.9669, 0.4341, 0.6201, 0.6683, 0.354, 0.6581, 0.354, 0.6581, 0.007253, 0.8165, 0.7154, 0.8063, 0.7154, 0.8063, 0.3686, 0.3219, 0.5432, 0.318, 0.5338, 0.316, 0.5238, 0.316, 0.5238, 0.316, 0.5136, 0.318, 0.5036, 0.318, 0.5036, 0.3219, 0.4942, 0.3276, 0.4857, 0.3276, 0.4857, 0.3348, 0.4785, 0.318, 0.5036, 0.3348, 0.4785, 0.3433, 0.4728, 0.318, 0.5036, 0.3433, 0.4728, 0.3527, 0.4689, 0.3627, 0.4669, 0.3627, 0.4669, 0.3729, 0.4669, 0.3829, 0.4689, 0.3829, 0.4689, 0.3923, 0.4728, 0.4008, 0.4785, 0.4008, 0.4785, 0.408, 0.4857, 0.3829, 0.4689, 0.408, 0.4857, 0.4137, 0.4942, 0.3829, 0.4689, 0.4137, 0.4942, 0.4176, 0.5036, 0.4196, 0.5136, 0.4196, 0.5136, 0.4196, 0.5238, 0.4176, 0.5338, 0.4176, 0.5338, 0.4137, 0.5432, 0.408, 0.5517, 0.408, 0.5517, 0.4008, 0.5589, 0.4176, 0.5338, 0.4008, 0.5589, 0.3923, 0.5646, 0.4176, 0.5338, 0.3923, 0.5646, 0.3829, 0.5685, 0.3729, 0.5705, 0.3729, 0.5705, 0.3627, 0.5705, 0.3527, 0.5685, 0.3527, 0.5685, 0.3433, 0.5646, 0.3348, 0.5589, 0.3348, 0.5589, 0.3276, 0.5517, 0.3527, 0.5685, 0.3276, 0.5517, 0.3219, 0.5432, 0.3527, 0.5685, 0.3219, 0.5432, 0.316, 0.5238, 0.3433, 0.4728, 0.316, 0.5238, 0.318, 0.5036, 0.3433, 0.4728, 0.3433, 0.4728, 0.3627, 0.4669, 0.4137, 0.4942, 0.3627, 0.4669, 0.3829, 0.4689, 0.4137, 0.4942, 0.4137, 0.4942, 0.4196, 0.5136, 0.3923, 0.5646, 0.4196, 0.5136, 0.4176, 0.5338, 0.3923, 0.5646, 0.3923, 0.5646, 0.3729, 0.5705, 0.3219, 0.5432, 0.3729, 0.5705, 0.3527, 0.5685, 0.3219, 0.5432, 0.3219, 0.5432, 0.3433, 0.4728, 0.4137, 0.4942])
me_plane.use_mirror_x = True
me_plane.use_mirror_y = True
me_plane.update()

# ---- objects
ob_plane = bpy.data.objects.new('Plane', me_plane)

# ---- transforms, parenting, visibility, modifiers, constraints
ob_plane.location = (0.0, 0.0, 0.0)
ob_plane.use_mesh_mirror_x = True
ob_plane.use_mesh_mirror_y = True

# ---- collection membership
col_collection.objects.link(ob_plane)

# ---- scene / render settings (as saved in the file)
scene.frame_start = 1; scene.frame_end = 250; scene.frame_set(1)
scene.render.engine = 'BLENDER_EEVEE_NEXT'
scene.cycles.use_denoising = False
scene.cycles.samples = 128
scene.cycles.sampling_pattern = 'TABULATED_SOBOL'
scene.cycles.use_adaptive_sampling = False
scene.cycles.use_light_tree = False
scene.view_settings.view_transform = 'Filmic'
bpy.context.view_layer.update()

# ---- added for rendering (the .blend has no active camera and no usable light): camera, sun
cam_auto = bpy.data.cameras.new('AutoCamera')
cam_auto.lens = 50.0
cam_auto.sensor_width = 36.0
cam_auto.clip_end = 1000.0
ob_auto_camera = bpy.data.objects.new('AutoCamera', cam_auto)
scene.collection.objects.link(ob_auto_camera)
ob_auto_camera.location = (9.20587, -11.047, 5.86469)
ob_auto_camera.rotation_euler = (1.09748, -7.21219e-08, 0.694738)
scene.camera = ob_auto_camera
light_auto_sun = bpy.data.lights.new('AutoSun', 'SUN')
light_auto_sun.energy = 3.0
light_auto_sun.angle = 0.0523599
ob_auto_sun = bpy.data.objects.new('AutoSun', light_auto_sun)
scene.collection.objects.link(ob_auto_sun)
ob_auto_sun.rotation_euler = (0.872665, 0.174533, 0.523599)
bpy.context.view_layer.update()

